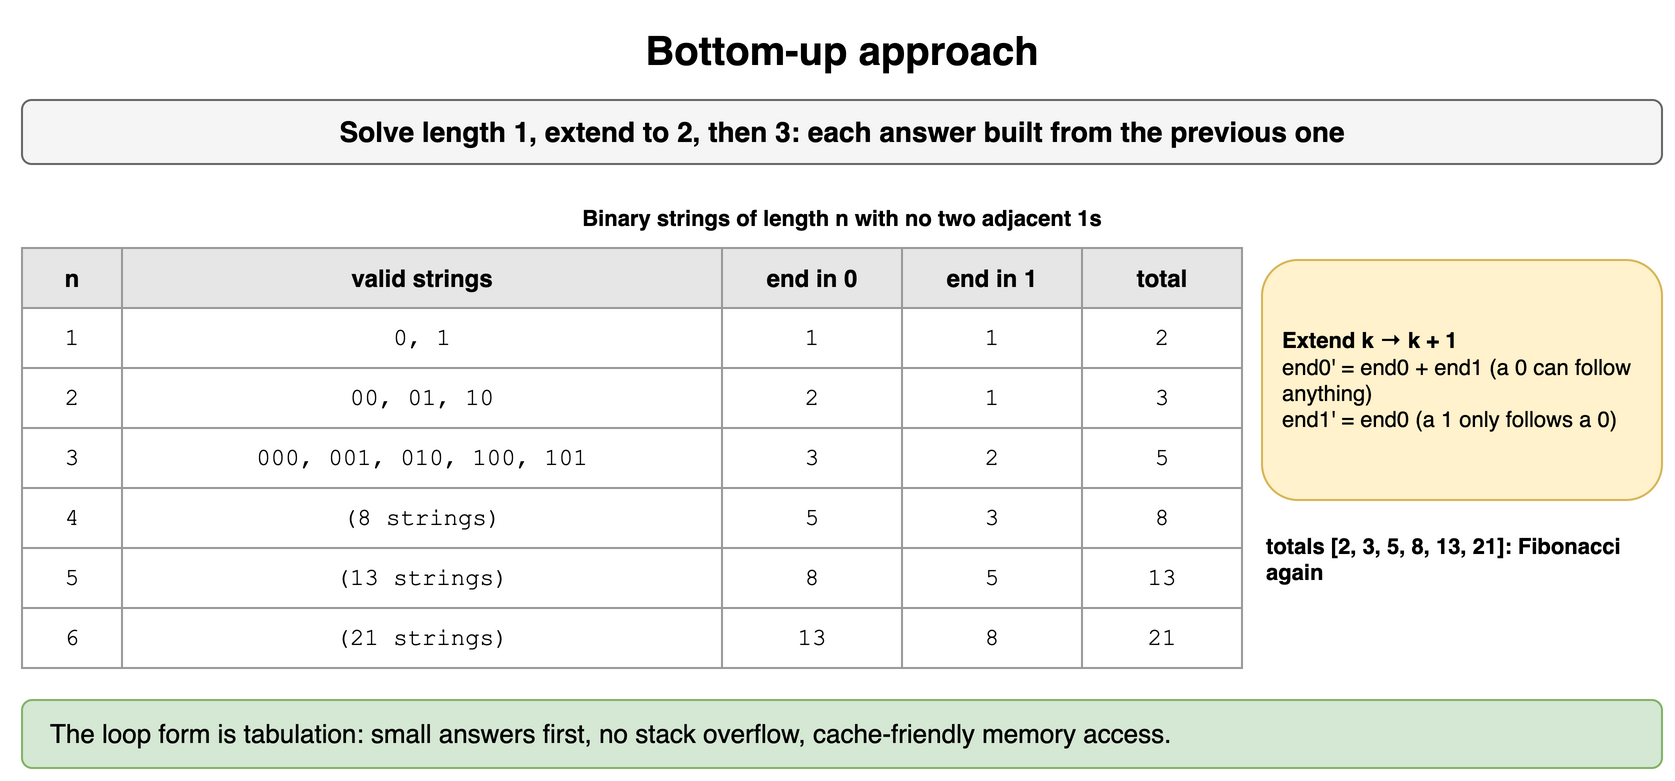

The diagram above was exported from draw.io. Its source (the exported page's mxGraphModel, read from the mxfile embedded in the PNG):
<mxGraphModel dx="900" dy="400" grid="1" gridSize="10" guides="1" tooltips="1" connect="1" arrows="1" fold="1" page="1" pageScale="1" pageWidth="900" pageHeight="400" math="0" shadow="0">
  <root>
    <mxCell id="0" />
    <mxCell id="1" parent="0" />
    <mxCell id="r61" value="Bottom-up approach" style="text;html=1;align=center;verticalAlign=middle;whiteSpace=wrap;fontSize=20;fontStyle=1;" vertex="1" parent="1">
      <mxGeometry x="40" y="10" width="820" height="30" as="geometry" />
    </mxCell>
    <mxCell id="r62" value="Solve length 1, extend to 2, then 3: each answer built from the previous one" style="rounded=1;whiteSpace=wrap;html=1;fillColor=#f5f5f5;strokeColor=#666666;fontStyle=1;fontSize=14;" vertex="1" parent="1">
      <mxGeometry x="40" y="50" width="820" height="32" as="geometry" />
    </mxCell>
    <mxCell id="r63" value="Binary strings of length n with no two adjacent 1s" style="text;html=1;whiteSpace=wrap;fontSize=11;fontStyle=1;align=center;" vertex="1" parent="1">
      <mxGeometry x="40" y="96" width="820" height="20" as="geometry" />
    </mxCell>
    <mxCell id="r64" value="n" style="whiteSpace=wrap;html=1;fillColor=#e6e6e6;strokeColor=#999999;fontStyle=1;fontSize=12;" vertex="1" parent="1">
      <mxGeometry x="40" y="124" width="50" height="30" as="geometry" />
    </mxCell>
    <mxCell id="r65" value="valid strings" style="whiteSpace=wrap;html=1;fillColor=#e6e6e6;strokeColor=#999999;fontStyle=1;fontSize=12;" vertex="1" parent="1">
      <mxGeometry x="90" y="124" width="300" height="30" as="geometry" />
    </mxCell>
    <mxCell id="r66" value="end in 0" style="whiteSpace=wrap;html=1;fillColor=#e6e6e6;strokeColor=#999999;fontStyle=1;fontSize=12;" vertex="1" parent="1">
      <mxGeometry x="390" y="124" width="90" height="30" as="geometry" />
    </mxCell>
    <mxCell id="r67" value="end in 1" style="whiteSpace=wrap;html=1;fillColor=#e6e6e6;strokeColor=#999999;fontStyle=1;fontSize=12;" vertex="1" parent="1">
      <mxGeometry x="480" y="124" width="90" height="30" as="geometry" />
    </mxCell>
    <mxCell id="r68" value="total" style="whiteSpace=wrap;html=1;fillColor=#e6e6e6;strokeColor=#999999;fontStyle=1;fontSize=12;" vertex="1" parent="1">
      <mxGeometry x="570" y="124" width="80" height="30" as="geometry" />
    </mxCell>
    <mxCell id="r69" value="1" style="whiteSpace=wrap;html=1;strokeColor=#999999;fontSize=12;fillColor=#ffffff;fontFamily=Courier New;" vertex="1" parent="1">
      <mxGeometry x="40" y="154" width="50" height="30" as="geometry" />
    </mxCell>
    <mxCell id="r610" value="0, 1" style="whiteSpace=wrap;html=1;strokeColor=#999999;fontSize=12;fillColor=#ffffff;fontFamily=Courier New;" vertex="1" parent="1">
      <mxGeometry x="90" y="154" width="300" height="30" as="geometry" />
    </mxCell>
    <mxCell id="r611" value="1" style="whiteSpace=wrap;html=1;strokeColor=#999999;fontSize=12;fillColor=#ffffff;fontFamily=Courier New;" vertex="1" parent="1">
      <mxGeometry x="390" y="154" width="90" height="30" as="geometry" />
    </mxCell>
    <mxCell id="r612" value="1" style="whiteSpace=wrap;html=1;strokeColor=#999999;fontSize=12;fillColor=#ffffff;fontFamily=Courier New;" vertex="1" parent="1">
      <mxGeometry x="480" y="154" width="90" height="30" as="geometry" />
    </mxCell>
    <mxCell id="r613" value="2" style="whiteSpace=wrap;html=1;strokeColor=#999999;fontSize=12;fillColor=#ffffff;fontFamily=Courier New;" vertex="1" parent="1">
      <mxGeometry x="570" y="154" width="80" height="30" as="geometry" />
    </mxCell>
    <mxCell id="r614" value="2" style="whiteSpace=wrap;html=1;strokeColor=#999999;fontSize=12;fillColor=#ffffff;fontFamily=Courier New;" vertex="1" parent="1">
      <mxGeometry x="40" y="184" width="50" height="30" as="geometry" />
    </mxCell>
    <mxCell id="r615" value="00, 01, 10" style="whiteSpace=wrap;html=1;strokeColor=#999999;fontSize=12;fillColor=#ffffff;fontFamily=Courier New;" vertex="1" parent="1">
      <mxGeometry x="90" y="184" width="300" height="30" as="geometry" />
    </mxCell>
    <mxCell id="r616" value="2" style="whiteSpace=wrap;html=1;strokeColor=#999999;fontSize=12;fillColor=#ffffff;fontFamily=Courier New;" vertex="1" parent="1">
      <mxGeometry x="390" y="184" width="90" height="30" as="geometry" />
    </mxCell>
    <mxCell id="r617" value="1" style="whiteSpace=wrap;html=1;strokeColor=#999999;fontSize=12;fillColor=#ffffff;fontFamily=Courier New;" vertex="1" parent="1">
      <mxGeometry x="480" y="184" width="90" height="30" as="geometry" />
    </mxCell>
    <mxCell id="r618" value="3" style="whiteSpace=wrap;html=1;strokeColor=#999999;fontSize=12;fillColor=#ffffff;fontFamily=Courier New;" vertex="1" parent="1">
      <mxGeometry x="570" y="184" width="80" height="30" as="geometry" />
    </mxCell>
    <mxCell id="r619" value="3" style="whiteSpace=wrap;html=1;strokeColor=#999999;fontSize=12;fillColor=#ffffff;fontFamily=Courier New;" vertex="1" parent="1">
      <mxGeometry x="40" y="214" width="50" height="30" as="geometry" />
    </mxCell>
    <mxCell id="r620" value="000, 001, 010, 100, 101" style="whiteSpace=wrap;html=1;strokeColor=#999999;fontSize=12;fillColor=#ffffff;fontFamily=Courier New;" vertex="1" parent="1">
      <mxGeometry x="90" y="214" width="300" height="30" as="geometry" />
    </mxCell>
    <mxCell id="r621" value="3" style="whiteSpace=wrap;html=1;strokeColor=#999999;fontSize=12;fillColor=#ffffff;fontFamily=Courier New;" vertex="1" parent="1">
      <mxGeometry x="390" y="214" width="90" height="30" as="geometry" />
    </mxCell>
    <mxCell id="r622" value="2" style="whiteSpace=wrap;html=1;strokeColor=#999999;fontSize=12;fillColor=#ffffff;fontFamily=Courier New;" vertex="1" parent="1">
      <mxGeometry x="480" y="214" width="90" height="30" as="geometry" />
    </mxCell>
    <mxCell id="r623" value="5" style="whiteSpace=wrap;html=1;strokeColor=#999999;fontSize=12;fillColor=#ffffff;fontFamily=Courier New;" vertex="1" parent="1">
      <mxGeometry x="570" y="214" width="80" height="30" as="geometry" />
    </mxCell>
    <mxCell id="r624" value="4" style="whiteSpace=wrap;html=1;strokeColor=#999999;fontSize=12;fillColor=#ffffff;fontFamily=Courier New;" vertex="1" parent="1">
      <mxGeometry x="40" y="244" width="50" height="30" as="geometry" />
    </mxCell>
    <mxCell id="r625" value="(8 strings)" style="whiteSpace=wrap;html=1;strokeColor=#999999;fontSize=12;fillColor=#ffffff;fontFamily=Courier New;" vertex="1" parent="1">
      <mxGeometry x="90" y="244" width="300" height="30" as="geometry" />
    </mxCell>
    <mxCell id="r626" value="5" style="whiteSpace=wrap;html=1;strokeColor=#999999;fontSize=12;fillColor=#ffffff;fontFamily=Courier New;" vertex="1" parent="1">
      <mxGeometry x="390" y="244" width="90" height="30" as="geometry" />
    </mxCell>
    <mxCell id="r627" value="3" style="whiteSpace=wrap;html=1;strokeColor=#999999;fontSize=12;fillColor=#ffffff;fontFamily=Courier New;" vertex="1" parent="1">
      <mxGeometry x="480" y="244" width="90" height="30" as="geometry" />
    </mxCell>
    <mxCell id="r628" value="8" style="whiteSpace=wrap;html=1;strokeColor=#999999;fontSize=12;fillColor=#ffffff;fontFamily=Courier New;" vertex="1" parent="1">
      <mxGeometry x="570" y="244" width="80" height="30" as="geometry" />
    </mxCell>
    <mxCell id="r629" value="5" style="whiteSpace=wrap;html=1;strokeColor=#999999;fontSize=12;fillColor=#ffffff;fontFamily=Courier New;" vertex="1" parent="1">
      <mxGeometry x="40" y="274" width="50" height="30" as="geometry" />
    </mxCell>
    <mxCell id="r630" value="(13 strings)" style="whiteSpace=wrap;html=1;strokeColor=#999999;fontSize=12;fillColor=#ffffff;fontFamily=Courier New;" vertex="1" parent="1">
      <mxGeometry x="90" y="274" width="300" height="30" as="geometry" />
    </mxCell>
    <mxCell id="r631" value="8" style="whiteSpace=wrap;html=1;strokeColor=#999999;fontSize=12;fillColor=#ffffff;fontFamily=Courier New;" vertex="1" parent="1">
      <mxGeometry x="390" y="274" width="90" height="30" as="geometry" />
    </mxCell>
    <mxCell id="r632" value="5" style="whiteSpace=wrap;html=1;strokeColor=#999999;fontSize=12;fillColor=#ffffff;fontFamily=Courier New;" vertex="1" parent="1">
      <mxGeometry x="480" y="274" width="90" height="30" as="geometry" />
    </mxCell>
    <mxCell id="r633" value="13" style="whiteSpace=wrap;html=1;strokeColor=#999999;fontSize=12;fillColor=#ffffff;fontFamily=Courier New;" vertex="1" parent="1">
      <mxGeometry x="570" y="274" width="80" height="30" as="geometry" />
    </mxCell>
    <mxCell id="r634" value="6" style="whiteSpace=wrap;html=1;strokeColor=#999999;fontSize=12;fillColor=#ffffff;fontFamily=Courier New;" vertex="1" parent="1">
      <mxGeometry x="40" y="304" width="50" height="30" as="geometry" />
    </mxCell>
    <mxCell id="r635" value="(21 strings)" style="whiteSpace=wrap;html=1;strokeColor=#999999;fontSize=12;fillColor=#ffffff;fontFamily=Courier New;" vertex="1" parent="1">
      <mxGeometry x="90" y="304" width="300" height="30" as="geometry" />
    </mxCell>
    <mxCell id="r636" value="13" style="whiteSpace=wrap;html=1;strokeColor=#999999;fontSize=12;fillColor=#ffffff;fontFamily=Courier New;" vertex="1" parent="1">
      <mxGeometry x="390" y="304" width="90" height="30" as="geometry" />
    </mxCell>
    <mxCell id="r637" value="8" style="whiteSpace=wrap;html=1;strokeColor=#999999;fontSize=12;fillColor=#ffffff;fontFamily=Courier New;" vertex="1" parent="1">
      <mxGeometry x="480" y="304" width="90" height="30" as="geometry" />
    </mxCell>
    <mxCell id="r638" value="21" style="whiteSpace=wrap;html=1;strokeColor=#999999;fontSize=12;fillColor=#ffffff;fontFamily=Courier New;" vertex="1" parent="1">
      <mxGeometry x="570" y="304" width="80" height="30" as="geometry" />
    </mxCell>
    <mxCell id="r639" value="&lt;b&gt;Extend k → k + 1&lt;/b&gt;&lt;br&gt;end0' = end0 + end1 (a 0 can follow anything)&lt;br&gt;end1' = end0 (a 1 only follows a 0)" style="rounded=1;whiteSpace=wrap;html=1;fillColor=#fff2cc;strokeColor=#d6b656;fontSize=11;align=left;spacingLeft=8;" vertex="1" parent="1">
      <mxGeometry x="660" y="130" width="200" height="120" as="geometry" />
    </mxCell>
    <mxCell id="r640" value="totals [2, 3, 5, 8, 13, 21]: Fibonacci again" style="text;html=1;whiteSpace=wrap;fontSize=11;align=left;fontStyle=1;" vertex="1" parent="1">
      <mxGeometry x="660" y="260" width="200" height="40" as="geometry" />
    </mxCell>
    <mxCell id="r641" value="The loop form is tabulation: small answers first, no stack overflow, cache-friendly memory access." style="rounded=1;whiteSpace=wrap;html=1;fillColor=#d5e8d4;strokeColor=#82b366;fontSize=13;align=left;spacingLeft=12;" vertex="1" parent="1">
      <mxGeometry x="40" y="350" width="820" height="34" as="geometry" />
    </mxCell>
  </root>
</mxGraphModel>